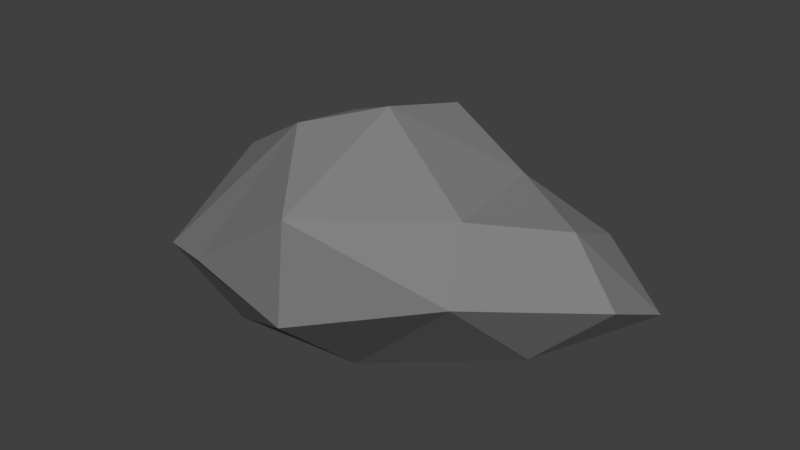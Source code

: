 # Source: Rock1.blend  (saved by Blender 2.81.16; exported with 4.5.12 LTS)
import bpy
from mathutils import Matrix  # noqa: F401  (used for matrix-valued properties, if any)

bpy.ops.wm.read_factory_settings(use_empty=True)
scene = bpy.context.scene
scene.name = 'Scene'

# ---- collections
col_collection_1 = bpy.data.collections.new('Collection 1'); scene.collection.children.link(col_collection_1)

# ---- materials (node trees are filled in below, after node groups)
mat_rock_dark = bpy.data.materials.new('rock.dark')
mat_rock_dark.alpha_threshold = 0.0
mat_rock_dark.use_transparent_shadow = False
mat_rock_dark.diffuse_color = (0.227, 0.227, 0.227, 1.0)
mat_rock_dark.roughness = 0.5
mat_rock_dark.specular_intensity = 0.05

# ---- material node trees

# ---- world
world_world = bpy.data.worlds.new('World'); scene.world = world_world
world_world.color = (0.05088, 0.05088, 0.05088)
world_world.use_sun_shadow = False
world_world.sun_shadow_jitter_overblur = 0.0
world_world.cycles.sampling_method = 'MANUAL'
world_world.cycles.sample_map_resolution = 2048
world_world.cycles.homogeneous_volume = True
world_world.light_settings.distance = 9.144

# ---- meshes
me_rock_09 = bpy.data.meshes.new('rock.09')
me_rock_09.from_pydata([(-0.006578, -0.0922, -0.1706), (-0.1777, -0.1254, -0.1536), (0.2168, -0.04242, -0.0937), (0.1476, 0.05364, -0.138), (-0.1868, 0.0262, -0.1403), (-0.1704, 0.1739, -0.06045), (0.003718, 0.1979, -0.095), (0.1202, 0.1684, -0.08063), (0.3171, 0.07832, -0.05102), (0.3121, -0.02408, -0.003934), (0.01589, -0.2428, -0.03547), (-0.1551, -0.2095, -0.02326), (-0.2645, -0.1604, -0.05657), (0.2032, -0.1775, 0.02944), (-0.3149, -0.04247, -0.09279), (-0.2441, 0.101, -0.07606), (0.02643, -0.2385, 0.1006), (-0.2779, 0.002576, 0.02836), (-0.1242, 0.2149, -0.02439), (-0.05137, 0.1559, 0.0221), (0.2292, 0.103, 0.01494), (0.1627, -0.103, 0.08929), (-0.07545, -0.1083, 0.1443), (-0.1081, 0.02445, 0.113), (0.01065, -0.04575, 0.1674), (0.01725, 0.07811, 0.1378), (0.133, 0.05858, 0.08205), (0.2469, -0.009394, 0.06797)], [], [(2, 13, 0), (10, 1, 0), (3, 8, 2), (4, 0, 1), (6, 0, 4), (5, 6, 4), (4, 15, 5), (7, 3, 6), (11, 12, 10), (10, 16, 11), (14, 12, 17), (22, 17, 12), (5, 15, 18), (15, 17, 18), (21, 16, 13), (11, 22, 12), (16, 22, 11), (18, 6, 5), (25, 7, 19), (20, 8, 7), (26, 27, 20), (7, 26, 20), (27, 26, 21), (23, 17, 22), (19, 23, 25), (2, 0, 3), (0, 13, 10), (10, 12, 1), (3, 7, 8), (6, 3, 0), (1, 14, 4), (4, 14, 15), (9, 13, 2), (2, 8, 9), (10, 13, 16), (14, 1, 12), (7, 6, 19), (21, 13, 27), (9, 27, 13), (17, 15, 14), (23, 18, 17), (18, 19, 6), (25, 26, 7), (20, 27, 8), (27, 9, 8), (21, 24, 16), (26, 24, 21), (24, 22, 16), (22, 24, 23), (24, 25, 23), (19, 18, 23), (26, 25, 24)])
_uv = me_rock_09.uv_layers.new(name='color')
_uv.uv.foreach_set('vector', [0.1525, 0.8248, 0.1787, 0.8248, 0.1787, 0.851, 0.1525, 0.8248, 0.1787, 0.8248, 0.1787, 0.851, 0.1525, 0.8248, 0.1787, 0.8248, 0.1787, 0.851, 0.1525, 0.8248, 0.1787, 0.8248, 0.1787, 0.851, 0.1525, 0.8248, 0.1787, 0.8248, 0.1787, 0.851, 0.1525, 0.8248, 0.1787, 0.8248, 0.1787, 0.851, 0.1525, 0.8248, 0.1787, 0.8248, 0.1787, 0.851, 0.1525, 0.8248, 0.1787, 0.8248, 0.1787, 0.851, 0.1525, 0.8248, 0.1787, 0.8248, 0.1787, 0.851, 0.1525, 0.8248, 0.1787, 0.8248, 0.1787, 0.851, 0.1525, 0.8248, 0.1787, 0.8248, 0.1787, 0.851, 0.1525, 0.8248, 0.1787, 0.8248, 0.1787, 0.851, 0.1525, 0.8248, 0.1787, 0.8248, 0.1787, 0.851, 0.1525, 0.8248, 0.1787, 0.8248, 0.1787, 0.851, 0.1525, 0.8248, 0.1787, 0.8248, 0.1787, 0.851, 0.1525, 0.8248, 0.1787, 0.8248, 0.1787, 0.851, 0.1525, 0.8248, 0.1787, 0.8248, 0.1787, 0.851, 0.1525, 0.8248, 0.1787, 0.8248, 0.1787, 0.851, 0.1525, 0.8248, 0.1787, 0.8248, 0.1787, 0.851, 0.1525, 0.8248, 0.1787, 0.8248, 0.1787, 0.851, 0.1525, 0.8248, 0.1787, 0.8248, 0.1787, 0.851, 0.1525, 0.8248, 0.1787, 0.8248, 0.1787, 0.851, 0.1525, 0.8248, 0.1787, 0.8248, 0.1787, 0.851, 0.1525, 0.8248, 0.1787, 0.8248, 0.1787, 0.851, 0.1525, 0.8248, 0.1787, 0.8248, 0.1787, 0.851, 0.1525, 0.8248, 0.1787, 0.8248, 0.1787, 0.851, 0.1525, 0.8248, 0.1787, 0.8248, 0.1787, 0.851, 0.1525, 0.8248, 0.1787, 0.8248, 0.1787, 0.851, 0.1525, 0.8248, 0.1787, 0.8248, 0.1787, 0.851, 0.1525, 0.8248, 0.1787, 0.8248, 0.1787, 0.851, 0.1525, 0.8248, 0.1787, 0.8248, 0.1787, 0.851, 0.1525, 0.8248, 0.1787, 0.8248, 0.1787, 0.851, 0.1525, 0.8248, 0.1787, 0.8248, 0.1787, 0.851, 0.1525, 0.8248, 0.1787, 0.8248, 0.1787, 0.851, 0.1525, 0.8248, 0.1787, 0.8248, 0.1787, 0.851, 0.1525, 0.8248, 0.1787, 0.8248, 0.1787, 0.851, 0.1525, 0.8248, 0.1787, 0.8248, 0.1787, 0.851, 0.1525, 0.8248, 0.1787, 0.8248, 0.1787, 0.851, 0.1525, 0.8248, 0.1787, 0.8248, 0.1787, 0.851, 0.1525, 0.8248, 0.1787, 0.8248, 0.1787, 0.851, 0.1525, 0.8248, 0.1787, 0.8248, 0.1787, 0.851, 0.1525, 0.8248, 0.1787, 0.8248, 0.1787, 0.851, 0.1525, 0.8248, 0.1787, 0.8248, 0.1787, 0.851, 0.1525, 0.8248, 0.1787, 0.8248, 0.1787, 0.851, 0.1525, 0.8248, 0.1787, 0.8248, 0.1787, 0.851, 0.1525, 0.8248, 0.1787, 0.8248, 0.1787, 0.851, 0.1525, 0.8248, 0.1787, 0.8248, 0.1787, 0.851, 0.1525, 0.8248, 0.1787, 0.8248, 0.1787, 0.851, 0.1525, 0.8248, 0.1787, 0.8248, 0.1787, 0.851, 0.1525, 0.8248, 0.1787, 0.8248, 0.1787, 0.851, 0.1525, 0.8248, 0.1787, 0.8248, 0.1787, 0.851, 0.1525, 0.8248, 0.1787, 0.8248, 0.1787, 0.851])
me_rock_09.materials.append(mat_rock_dark)
me_rock_09.use_remesh_preserve_volume = False
me_rock_09.use_remesh_preserve_attributes = False
me_rock_09.use_mirror_vertex_groups = False
me_rock_09.update()

# ---- objects
ob_rock_09 = bpy.data.objects.new('rock.09', me_rock_09)

# ---- transforms, parenting, visibility, modifiers, constraints
ob_rock_09.location = (0.0, 0.0, 0.0)
ob_rock_09.scale = (2.586, 2.586, 2.586)
ob_rock_09.lineart.crease_threshold = 0.0

# ---- collection membership
col_collection_1.objects.link(ob_rock_09)

# ---- scene / render settings (as saved in the file)
scene.frame_start = 1; scene.frame_end = 250; scene.frame_set(1)
scene.render.engine = 'BLENDER_EEVEE_NEXT'
scene.render.image_settings.compression = 25
scene.render.resolution_x = 1280
scene.render.resolution_y = 720
scene.render.fps = 25
scene.render.dither_intensity = 0.0
scene.render.use_stamp_lens = True
scene.cycles.use_denoising = False
scene.cycles.samples = 128
scene.cycles.sampling_pattern = 'TABULATED_SOBOL'
scene.cycles.light_sampling_threshold = 0.0
scene.cycles.use_adaptive_sampling = False
scene.cycles.use_light_tree = False
scene.cycles.blur_glossy = 0.0
scene.cycles.sample_clamp_indirect = 0.0
scene.view_settings.view_transform = 'Standard'
bpy.context.view_layer.update()

# ---- added for rendering (the .blend has no active camera and no usable light): camera, sun
cam_auto = bpy.data.cameras.new('AutoCamera')
cam_auto.lens = 50.0
cam_auto.sensor_width = 36.0
cam_auto.clip_end = 1000.0
ob_auto_camera = bpy.data.objects.new('AutoCamera', cam_auto)
scene.collection.objects.link(ob_auto_camera)
ob_auto_camera.location = (2.03738, -2.47742, 1.62339)
ob_auto_camera.rotation_euler = (1.09748, -7.21219e-08, 0.694738)
scene.camera = ob_auto_camera
light_auto_sun = bpy.data.lights.new('AutoSun', 'SUN')
light_auto_sun.energy = 3.0
light_auto_sun.angle = 0.0523599
ob_auto_sun = bpy.data.objects.new('AutoSun', light_auto_sun)
scene.collection.objects.link(ob_auto_sun)
ob_auto_sun.rotation_euler = (0.872665, 0.174533, 0.523599)
bpy.context.view_layer.update()
